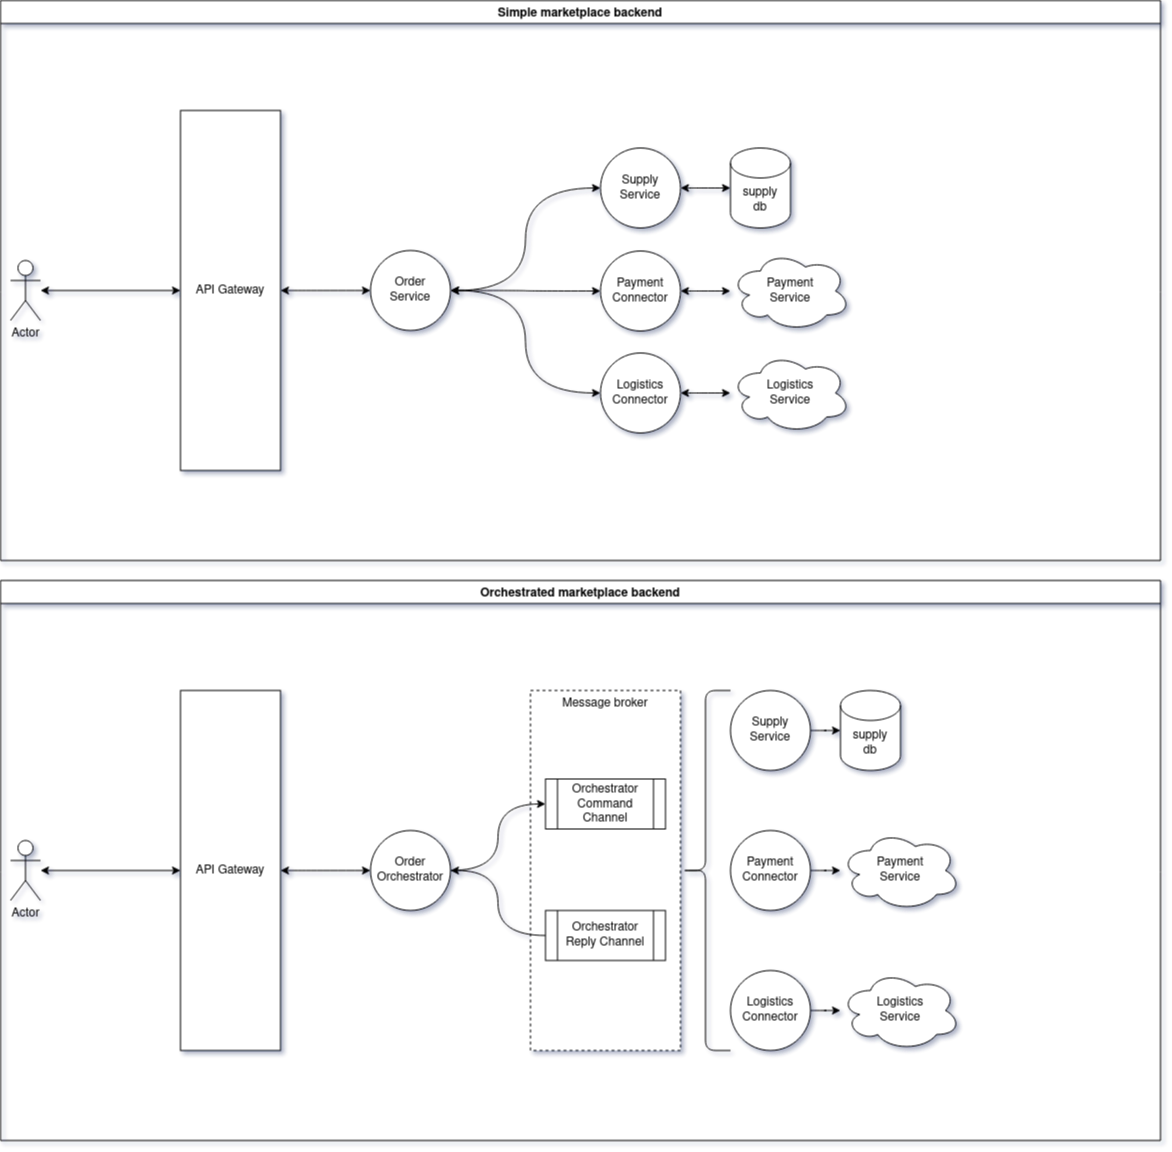

The diagram above was exported from draw.io. Its source (the exported page's mxGraphModel, read from the mxfile embedded in the PNG):
<mxGraphModel dx="2062" dy="751" grid="1" gridSize="10" guides="1" tooltips="1" connect="1" arrows="1" fold="1" page="1" pageScale="1" pageWidth="1169" pageHeight="827" math="0" shadow="0">
  <root>
    <mxCell id="0" />
    <mxCell id="1" parent="0" />
    <mxCell id="TVY6BO0TD4XwdwKvt1T2-40" value="Simple marketplace backend" style="swimlane;" vertex="1" parent="1">
      <mxGeometry width="1160" height="560" as="geometry">
        <mxRectangle width="200" height="23" as="alternateBounds" />
      </mxGeometry>
    </mxCell>
    <mxCell id="TVY6BO0TD4XwdwKvt1T2-2" value="Actor" style="shape=umlActor;verticalLabelPosition=bottom;verticalAlign=top;html=1;outlineConnect=0;" vertex="1" parent="TVY6BO0TD4XwdwKvt1T2-40">
      <mxGeometry x="10" y="260" width="30" height="60" as="geometry" />
    </mxCell>
    <mxCell id="TVY6BO0TD4XwdwKvt1T2-3" value="API Gateway" style="rounded=0;whiteSpace=wrap;html=1;" vertex="1" parent="TVY6BO0TD4XwdwKvt1T2-40">
      <mxGeometry x="180" y="110" width="100" height="360" as="geometry" />
    </mxCell>
    <mxCell id="TVY6BO0TD4XwdwKvt1T2-4" value="" style="edgeStyle=orthogonalEdgeStyle;rounded=0;orthogonalLoop=1;jettySize=auto;html=1;startArrow=classic;startFill=1;endArrow=classic;endFill=1;" edge="1" parent="TVY6BO0TD4XwdwKvt1T2-40" source="TVY6BO0TD4XwdwKvt1T2-2" target="TVY6BO0TD4XwdwKvt1T2-3">
      <mxGeometry relative="1" as="geometry" />
    </mxCell>
    <mxCell id="TVY6BO0TD4XwdwKvt1T2-62" style="edgeStyle=orthogonalEdgeStyle;curved=1;rounded=0;jumpStyle=none;orthogonalLoop=1;jettySize=auto;html=1;entryX=0;entryY=0.5;entryDx=0;entryDy=0;entryPerimeter=0;startArrow=classic;startFill=1;endArrow=classic;endFill=1;" edge="1" parent="TVY6BO0TD4XwdwKvt1T2-40" source="TVY6BO0TD4XwdwKvt1T2-11" target="TVY6BO0TD4XwdwKvt1T2-56">
      <mxGeometry relative="1" as="geometry" />
    </mxCell>
    <mxCell id="TVY6BO0TD4XwdwKvt1T2-11" value="Supply Service" style="ellipse;whiteSpace=wrap;html=1;aspect=fixed;" vertex="1" parent="TVY6BO0TD4XwdwKvt1T2-40">
      <mxGeometry x="600" y="147.5" width="80" height="80" as="geometry" />
    </mxCell>
    <mxCell id="TVY6BO0TD4XwdwKvt1T2-63" style="edgeStyle=orthogonalEdgeStyle;curved=1;rounded=0;jumpStyle=none;orthogonalLoop=1;jettySize=auto;html=1;startArrow=classic;startFill=1;endArrow=classic;endFill=1;" edge="1" parent="TVY6BO0TD4XwdwKvt1T2-40" source="TVY6BO0TD4XwdwKvt1T2-12" target="TVY6BO0TD4XwdwKvt1T2-60">
      <mxGeometry relative="1" as="geometry" />
    </mxCell>
    <mxCell id="TVY6BO0TD4XwdwKvt1T2-12" value="Payment Connector" style="ellipse;whiteSpace=wrap;html=1;aspect=fixed;" vertex="1" parent="TVY6BO0TD4XwdwKvt1T2-40">
      <mxGeometry x="600" y="250.5" width="80" height="80" as="geometry" />
    </mxCell>
    <mxCell id="TVY6BO0TD4XwdwKvt1T2-36" style="edgeStyle=orthogonalEdgeStyle;curved=1;rounded=0;jumpStyle=none;orthogonalLoop=1;jettySize=auto;html=1;entryX=0;entryY=0.5;entryDx=0;entryDy=0;startArrow=classic;startFill=1;endArrow=classic;endFill=1;" edge="1" parent="TVY6BO0TD4XwdwKvt1T2-40" source="TVY6BO0TD4XwdwKvt1T2-13" target="TVY6BO0TD4XwdwKvt1T2-11">
      <mxGeometry relative="1" as="geometry" />
    </mxCell>
    <mxCell id="TVY6BO0TD4XwdwKvt1T2-37" style="edgeStyle=orthogonalEdgeStyle;curved=1;rounded=0;jumpStyle=none;orthogonalLoop=1;jettySize=auto;html=1;entryX=0;entryY=0.5;entryDx=0;entryDy=0;startArrow=classic;startFill=1;endArrow=classic;endFill=1;" edge="1" parent="TVY6BO0TD4XwdwKvt1T2-40" source="TVY6BO0TD4XwdwKvt1T2-13" target="TVY6BO0TD4XwdwKvt1T2-12">
      <mxGeometry relative="1" as="geometry" />
    </mxCell>
    <mxCell id="TVY6BO0TD4XwdwKvt1T2-13" value="&lt;div&gt;Order&lt;/div&gt;&lt;div&gt;Service&lt;/div&gt;" style="ellipse;whiteSpace=wrap;html=1;aspect=fixed;" vertex="1" parent="TVY6BO0TD4XwdwKvt1T2-40">
      <mxGeometry x="370" y="250" width="80" height="80" as="geometry" />
    </mxCell>
    <mxCell id="TVY6BO0TD4XwdwKvt1T2-30" style="edgeStyle=orthogonalEdgeStyle;curved=1;rounded=0;jumpStyle=none;orthogonalLoop=1;jettySize=auto;html=1;startArrow=classic;startFill=1;endArrow=classic;endFill=1;" edge="1" parent="TVY6BO0TD4XwdwKvt1T2-40" source="TVY6BO0TD4XwdwKvt1T2-3" target="TVY6BO0TD4XwdwKvt1T2-13">
      <mxGeometry relative="1" as="geometry" />
    </mxCell>
    <mxCell id="TVY6BO0TD4XwdwKvt1T2-65" style="edgeStyle=orthogonalEdgeStyle;curved=1;rounded=0;jumpStyle=none;orthogonalLoop=1;jettySize=auto;html=1;startArrow=classic;startFill=1;endArrow=classic;endFill=1;" edge="1" parent="TVY6BO0TD4XwdwKvt1T2-40" source="TVY6BO0TD4XwdwKvt1T2-19" target="TVY6BO0TD4XwdwKvt1T2-64">
      <mxGeometry relative="1" as="geometry" />
    </mxCell>
    <mxCell id="TVY6BO0TD4XwdwKvt1T2-19" value="Logistics Connector" style="ellipse;whiteSpace=wrap;html=1;aspect=fixed;" vertex="1" parent="TVY6BO0TD4XwdwKvt1T2-40">
      <mxGeometry x="600" y="352.5" width="80" height="80" as="geometry" />
    </mxCell>
    <mxCell id="TVY6BO0TD4XwdwKvt1T2-38" style="edgeStyle=orthogonalEdgeStyle;curved=1;rounded=0;jumpStyle=none;orthogonalLoop=1;jettySize=auto;html=1;entryX=0;entryY=0.5;entryDx=0;entryDy=0;startArrow=classic;startFill=1;endArrow=classic;endFill=1;" edge="1" parent="TVY6BO0TD4XwdwKvt1T2-40" source="TVY6BO0TD4XwdwKvt1T2-13" target="TVY6BO0TD4XwdwKvt1T2-19">
      <mxGeometry relative="1" as="geometry" />
    </mxCell>
    <mxCell id="TVY6BO0TD4XwdwKvt1T2-56" value="&lt;div&gt;supply&lt;/div&gt;&lt;div&gt;db&lt;br&gt;&lt;/div&gt;" style="shape=cylinder3;whiteSpace=wrap;html=1;boundedLbl=1;backgroundOutline=1;size=15;" vertex="1" parent="TVY6BO0TD4XwdwKvt1T2-40">
      <mxGeometry x="730" y="147.5" width="60" height="80" as="geometry" />
    </mxCell>
    <mxCell id="TVY6BO0TD4XwdwKvt1T2-60" value="&lt;div&gt;Payment&lt;/div&gt;&lt;div&gt;Service&lt;/div&gt;" style="ellipse;shape=cloud;whiteSpace=wrap;html=1;" vertex="1" parent="TVY6BO0TD4XwdwKvt1T2-40">
      <mxGeometry x="730" y="250.5" width="120" height="80" as="geometry" />
    </mxCell>
    <mxCell id="TVY6BO0TD4XwdwKvt1T2-64" value="&lt;div&gt;Logistics&lt;/div&gt;&lt;div&gt;Service&lt;/div&gt;" style="ellipse;shape=cloud;whiteSpace=wrap;html=1;" vertex="1" parent="TVY6BO0TD4XwdwKvt1T2-40">
      <mxGeometry x="730" y="352.5" width="120" height="80" as="geometry" />
    </mxCell>
    <mxCell id="TVY6BO0TD4XwdwKvt1T2-41" value="Orchestrated marketplace backend" style="swimlane;" vertex="1" parent="1">
      <mxGeometry y="580" width="1160" height="560" as="geometry">
        <mxRectangle width="200" height="23" as="alternateBounds" />
      </mxGeometry>
    </mxCell>
    <mxCell id="TVY6BO0TD4XwdwKvt1T2-67" value="Message broker" style="rounded=0;whiteSpace=wrap;html=1;dashed=1;align=center;verticalAlign=top;" vertex="1" parent="TVY6BO0TD4XwdwKvt1T2-41">
      <mxGeometry x="530" y="110" width="150" height="360" as="geometry" />
    </mxCell>
    <mxCell id="TVY6BO0TD4XwdwKvt1T2-42" value="Actor" style="shape=umlActor;verticalLabelPosition=bottom;verticalAlign=top;html=1;outlineConnect=0;" vertex="1" parent="TVY6BO0TD4XwdwKvt1T2-41">
      <mxGeometry x="10" y="260" width="30" height="60" as="geometry" />
    </mxCell>
    <mxCell id="TVY6BO0TD4XwdwKvt1T2-43" value="API Gateway" style="rounded=0;whiteSpace=wrap;html=1;" vertex="1" parent="TVY6BO0TD4XwdwKvt1T2-41">
      <mxGeometry x="180" y="110" width="100" height="360" as="geometry" />
    </mxCell>
    <mxCell id="TVY6BO0TD4XwdwKvt1T2-44" value="" style="edgeStyle=orthogonalEdgeStyle;rounded=0;orthogonalLoop=1;jettySize=auto;html=1;startArrow=classic;startFill=1;endArrow=classic;endFill=1;" edge="1" parent="TVY6BO0TD4XwdwKvt1T2-41" source="TVY6BO0TD4XwdwKvt1T2-42" target="TVY6BO0TD4XwdwKvt1T2-43">
      <mxGeometry relative="1" as="geometry" />
    </mxCell>
    <mxCell id="TVY6BO0TD4XwdwKvt1T2-87" style="edgeStyle=orthogonalEdgeStyle;curved=1;rounded=0;jumpStyle=none;orthogonalLoop=1;jettySize=auto;html=1;startArrow=none;startFill=0;endArrow=classic;endFill=1;" edge="1" parent="TVY6BO0TD4XwdwKvt1T2-41" source="TVY6BO0TD4XwdwKvt1T2-46" target="TVY6BO0TD4XwdwKvt1T2-84">
      <mxGeometry relative="1" as="geometry" />
    </mxCell>
    <mxCell id="TVY6BO0TD4XwdwKvt1T2-46" value="Supply Service" style="ellipse;whiteSpace=wrap;html=1;aspect=fixed;" vertex="1" parent="TVY6BO0TD4XwdwKvt1T2-41">
      <mxGeometry x="730" y="110" width="80" height="80" as="geometry" />
    </mxCell>
    <mxCell id="TVY6BO0TD4XwdwKvt1T2-89" style="edgeStyle=orthogonalEdgeStyle;curved=1;rounded=0;jumpStyle=none;orthogonalLoop=1;jettySize=auto;html=1;startArrow=none;startFill=0;endArrow=classic;endFill=1;" edge="1" parent="TVY6BO0TD4XwdwKvt1T2-41" source="TVY6BO0TD4XwdwKvt1T2-47" target="TVY6BO0TD4XwdwKvt1T2-85">
      <mxGeometry relative="1" as="geometry" />
    </mxCell>
    <mxCell id="TVY6BO0TD4XwdwKvt1T2-47" value="Payment Connector" style="ellipse;whiteSpace=wrap;html=1;aspect=fixed;" vertex="1" parent="TVY6BO0TD4XwdwKvt1T2-41">
      <mxGeometry x="730" y="250" width="80" height="80" as="geometry" />
    </mxCell>
    <mxCell id="TVY6BO0TD4XwdwKvt1T2-82" style="edgeStyle=orthogonalEdgeStyle;curved=1;rounded=0;jumpStyle=none;orthogonalLoop=1;jettySize=auto;html=1;entryX=0;entryY=0.5;entryDx=0;entryDy=0;startArrow=none;startFill=0;endArrow=classic;endFill=1;" edge="1" parent="TVY6BO0TD4XwdwKvt1T2-41" source="TVY6BO0TD4XwdwKvt1T2-51" target="TVY6BO0TD4XwdwKvt1T2-68">
      <mxGeometry relative="1" as="geometry" />
    </mxCell>
    <mxCell id="TVY6BO0TD4XwdwKvt1T2-51" value="&lt;div&gt;Order&lt;/div&gt;&lt;div&gt;Orchestrator&lt;/div&gt;" style="ellipse;whiteSpace=wrap;html=1;aspect=fixed;" vertex="1" parent="TVY6BO0TD4XwdwKvt1T2-41">
      <mxGeometry x="370" y="250" width="80" height="80" as="geometry" />
    </mxCell>
    <mxCell id="TVY6BO0TD4XwdwKvt1T2-52" style="edgeStyle=orthogonalEdgeStyle;curved=1;rounded=0;jumpStyle=none;orthogonalLoop=1;jettySize=auto;html=1;startArrow=classic;startFill=1;endArrow=classic;endFill=1;" edge="1" parent="TVY6BO0TD4XwdwKvt1T2-41" source="TVY6BO0TD4XwdwKvt1T2-43" target="TVY6BO0TD4XwdwKvt1T2-51">
      <mxGeometry relative="1" as="geometry" />
    </mxCell>
    <mxCell id="TVY6BO0TD4XwdwKvt1T2-88" style="edgeStyle=orthogonalEdgeStyle;curved=1;rounded=0;jumpStyle=none;orthogonalLoop=1;jettySize=auto;html=1;startArrow=none;startFill=0;endArrow=classic;endFill=1;" edge="1" parent="TVY6BO0TD4XwdwKvt1T2-41" source="TVY6BO0TD4XwdwKvt1T2-53" target="TVY6BO0TD4XwdwKvt1T2-86">
      <mxGeometry relative="1" as="geometry" />
    </mxCell>
    <mxCell id="TVY6BO0TD4XwdwKvt1T2-53" value="Logistics Connector" style="ellipse;whiteSpace=wrap;html=1;aspect=fixed;" vertex="1" parent="TVY6BO0TD4XwdwKvt1T2-41">
      <mxGeometry x="730" y="390" width="80" height="80" as="geometry" />
    </mxCell>
    <mxCell id="TVY6BO0TD4XwdwKvt1T2-68" value="&lt;div&gt;Orchestrator Command&lt;/div&gt;&lt;div&gt;Channel&lt;br&gt;&lt;/div&gt;" style="shape=process;whiteSpace=wrap;html=1;backgroundOutline=1;align=center;" vertex="1" parent="TVY6BO0TD4XwdwKvt1T2-41">
      <mxGeometry x="545" y="198.5" width="120" height="50" as="geometry" />
    </mxCell>
    <mxCell id="TVY6BO0TD4XwdwKvt1T2-83" style="edgeStyle=orthogonalEdgeStyle;curved=1;rounded=0;jumpStyle=none;orthogonalLoop=1;jettySize=auto;html=1;entryX=1;entryY=0.5;entryDx=0;entryDy=0;startArrow=none;startFill=0;endArrow=classic;endFill=1;" edge="1" parent="TVY6BO0TD4XwdwKvt1T2-41" source="TVY6BO0TD4XwdwKvt1T2-69" target="TVY6BO0TD4XwdwKvt1T2-51">
      <mxGeometry relative="1" as="geometry" />
    </mxCell>
    <mxCell id="TVY6BO0TD4XwdwKvt1T2-69" value="&lt;div&gt;Orchestrator Reply Channel&lt;br&gt;&lt;/div&gt;" style="shape=process;whiteSpace=wrap;html=1;backgroundOutline=1;align=center;" vertex="1" parent="TVY6BO0TD4XwdwKvt1T2-41">
      <mxGeometry x="545" y="330" width="120" height="50" as="geometry" />
    </mxCell>
    <mxCell id="TVY6BO0TD4XwdwKvt1T2-81" value="" style="shape=curlyBracket;whiteSpace=wrap;html=1;rounded=1;align=center;size=0.5;" vertex="1" parent="TVY6BO0TD4XwdwKvt1T2-41">
      <mxGeometry x="680" y="110" width="50" height="360" as="geometry" />
    </mxCell>
    <mxCell id="TVY6BO0TD4XwdwKvt1T2-84" value="&lt;div&gt;supply&lt;/div&gt;&lt;div&gt;db&lt;br&gt;&lt;/div&gt;" style="shape=cylinder3;whiteSpace=wrap;html=1;boundedLbl=1;backgroundOutline=1;size=15;" vertex="1" parent="TVY6BO0TD4XwdwKvt1T2-41">
      <mxGeometry x="840" y="110" width="60" height="80" as="geometry" />
    </mxCell>
    <mxCell id="TVY6BO0TD4XwdwKvt1T2-85" value="&lt;div&gt;Payment&lt;/div&gt;&lt;div&gt;Service&lt;/div&gt;" style="ellipse;shape=cloud;whiteSpace=wrap;html=1;" vertex="1" parent="TVY6BO0TD4XwdwKvt1T2-41">
      <mxGeometry x="840" y="250" width="120" height="80" as="geometry" />
    </mxCell>
    <mxCell id="TVY6BO0TD4XwdwKvt1T2-86" value="&lt;div&gt;Logistics&lt;/div&gt;&lt;div&gt;Service&lt;/div&gt;" style="ellipse;shape=cloud;whiteSpace=wrap;html=1;" vertex="1" parent="TVY6BO0TD4XwdwKvt1T2-41">
      <mxGeometry x="840" y="390" width="120" height="80" as="geometry" />
    </mxCell>
  </root>
</mxGraphModel>